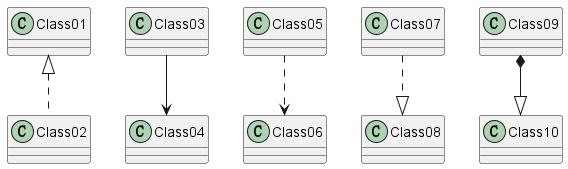

The diagram above was rendered by PlantUML. Its source (embedded in the PNG):
@startuml
Class01 <|.. Class02
Class03 --> Class04
Class05 ..> Class06
Class07 ..|> Class08
Class09 *--|> Class10
@enduml